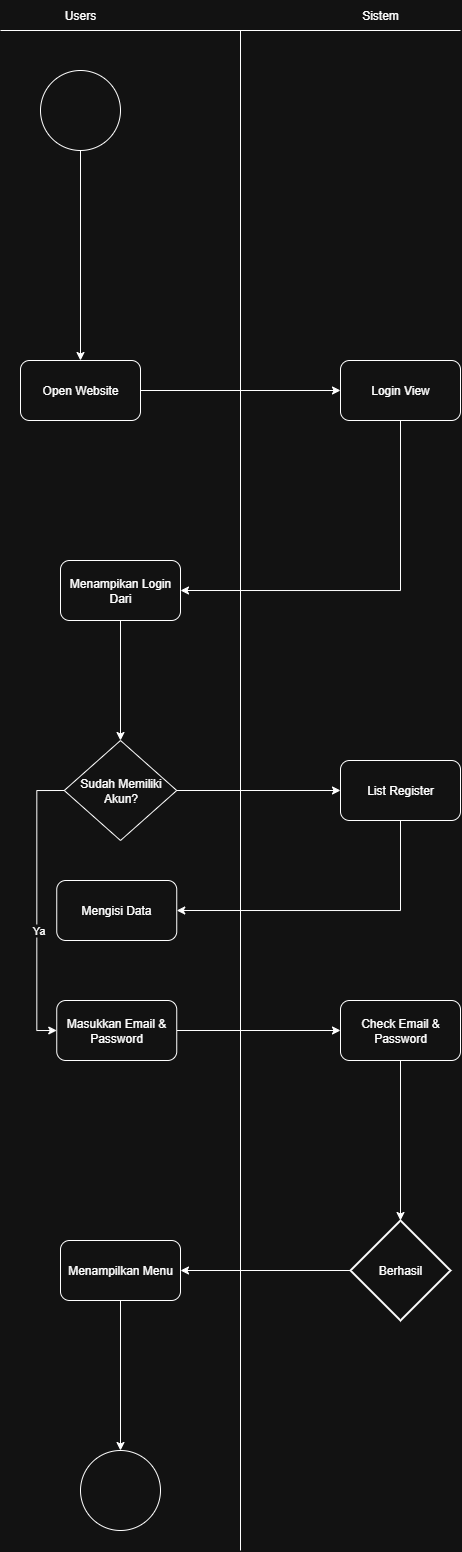

The diagram above was exported from draw.io. Its source (the exported page's mxGraphModel, read from the mxfile embedded in the PNG):
<mxGraphModel dx="820" dy="403" grid="1" gridSize="10" guides="1" tooltips="1" connect="1" arrows="1" fold="1" page="1" pageScale="1" pageWidth="850" pageHeight="1100" math="0" shadow="0">
  <root>
    <mxCell id="0" />
    <mxCell id="1" parent="0" />
    <mxCell id="mfJfBfFhYV3fI8r-Q2DB-1" value="" style="ellipse;whiteSpace=wrap;html=1;aspect=fixed;" vertex="1" parent="1">
      <mxGeometry x="160" y="120" width="80" height="80" as="geometry" />
    </mxCell>
    <mxCell id="mfJfBfFhYV3fI8r-Q2DB-2" value="Users" style="text;html=1;align=center;verticalAlign=middle;whiteSpace=wrap;rounded=0;" vertex="1" parent="1">
      <mxGeometry x="170" y="50" width="60" height="30" as="geometry" />
    </mxCell>
    <mxCell id="mfJfBfFhYV3fI8r-Q2DB-3" value="" style="endArrow=classic;html=1;rounded=0;exitX=0.5;exitY=1;exitDx=0;exitDy=0;entryX=0.5;entryY=0;entryDx=0;entryDy=0;" edge="1" parent="1" source="mfJfBfFhYV3fI8r-Q2DB-1" target="mfJfBfFhYV3fI8r-Q2DB-8">
      <mxGeometry width="50" height="50" relative="1" as="geometry">
        <mxPoint x="400" y="290" as="sourcePoint" />
        <mxPoint x="200" y="400" as="targetPoint" />
      </mxGeometry>
    </mxCell>
    <mxCell id="mfJfBfFhYV3fI8r-Q2DB-4" value="" style="endArrow=none;html=1;rounded=0;" edge="1" parent="1">
      <mxGeometry width="50" height="50" relative="1" as="geometry">
        <mxPoint x="360" y="80" as="sourcePoint" />
        <mxPoint x="360" y="1600" as="targetPoint" />
      </mxGeometry>
    </mxCell>
    <mxCell id="mfJfBfFhYV3fI8r-Q2DB-5" value="" style="endArrow=none;html=1;rounded=0;" edge="1" parent="1">
      <mxGeometry width="50" height="50" relative="1" as="geometry">
        <mxPoint x="120" y="80" as="sourcePoint" />
        <mxPoint x="580" y="80" as="targetPoint" />
      </mxGeometry>
    </mxCell>
    <mxCell id="mfJfBfFhYV3fI8r-Q2DB-6" value="Sistem" style="text;html=1;align=center;verticalAlign=middle;whiteSpace=wrap;rounded=0;" vertex="1" parent="1">
      <mxGeometry x="470" y="50" width="60" height="30" as="geometry" />
    </mxCell>
    <mxCell id="mfJfBfFhYV3fI8r-Q2DB-8" value="Open Website" style="rounded=1;whiteSpace=wrap;html=1;" vertex="1" parent="1">
      <mxGeometry x="140" y="410" width="120" height="60" as="geometry" />
    </mxCell>
    <mxCell id="mfJfBfFhYV3fI8r-Q2DB-9" value="" style="endArrow=classic;html=1;rounded=0;exitX=1;exitY=0.5;exitDx=0;exitDy=0;entryX=0;entryY=0.5;entryDx=0;entryDy=0;" edge="1" parent="1" source="mfJfBfFhYV3fI8r-Q2DB-8" target="mfJfBfFhYV3fI8r-Q2DB-10">
      <mxGeometry width="50" height="50" relative="1" as="geometry">
        <mxPoint x="400" y="360" as="sourcePoint" />
        <mxPoint x="440" y="440" as="targetPoint" />
      </mxGeometry>
    </mxCell>
    <mxCell id="mfJfBfFhYV3fI8r-Q2DB-11" style="edgeStyle=orthogonalEdgeStyle;rounded=0;orthogonalLoop=1;jettySize=auto;html=1;exitX=0.5;exitY=1;exitDx=0;exitDy=0;entryX=1;entryY=0.5;entryDx=0;entryDy=0;" edge="1" parent="1" source="mfJfBfFhYV3fI8r-Q2DB-10" target="mfJfBfFhYV3fI8r-Q2DB-12">
      <mxGeometry relative="1" as="geometry">
        <mxPoint x="260" y="640" as="targetPoint" />
        <Array as="points">
          <mxPoint x="520" y="640" />
        </Array>
      </mxGeometry>
    </mxCell>
    <mxCell id="mfJfBfFhYV3fI8r-Q2DB-10" value="Login View" style="rounded=1;whiteSpace=wrap;html=1;" vertex="1" parent="1">
      <mxGeometry x="460" y="410" width="120" height="60" as="geometry" />
    </mxCell>
    <mxCell id="mfJfBfFhYV3fI8r-Q2DB-14" style="edgeStyle=orthogonalEdgeStyle;rounded=0;orthogonalLoop=1;jettySize=auto;html=1;exitX=0.5;exitY=1;exitDx=0;exitDy=0;entryX=0.5;entryY=0;entryDx=0;entryDy=0;" edge="1" parent="1" source="mfJfBfFhYV3fI8r-Q2DB-12" target="mfJfBfFhYV3fI8r-Q2DB-13">
      <mxGeometry relative="1" as="geometry" />
    </mxCell>
    <mxCell id="mfJfBfFhYV3fI8r-Q2DB-12" value="Menampikan Login Dari" style="rounded=1;whiteSpace=wrap;html=1;" vertex="1" parent="1">
      <mxGeometry x="180" y="610" width="120" height="60" as="geometry" />
    </mxCell>
    <mxCell id="mfJfBfFhYV3fI8r-Q2DB-17" style="edgeStyle=orthogonalEdgeStyle;rounded=0;orthogonalLoop=1;jettySize=auto;html=1;exitX=0;exitY=0.5;exitDx=0;exitDy=0;entryX=0;entryY=0.5;entryDx=0;entryDy=0;" edge="1" parent="1" source="mfJfBfFhYV3fI8r-Q2DB-13" target="mfJfBfFhYV3fI8r-Q2DB-21">
      <mxGeometry relative="1" as="geometry">
        <mxPoint x="120" y="1080" as="targetPoint" />
      </mxGeometry>
    </mxCell>
    <mxCell id="mfJfBfFhYV3fI8r-Q2DB-19" value="Ya" style="edgeLabel;html=1;align=center;verticalAlign=middle;resizable=0;points=[];" vertex="1" connectable="0" parent="mfJfBfFhYV3fI8r-Q2DB-17">
      <mxGeometry x="0.1619" y="1" relative="1" as="geometry">
        <mxPoint as="offset" />
      </mxGeometry>
    </mxCell>
    <mxCell id="mfJfBfFhYV3fI8r-Q2DB-24" style="edgeStyle=orthogonalEdgeStyle;rounded=0;orthogonalLoop=1;jettySize=auto;html=1;exitX=1;exitY=0.5;exitDx=0;exitDy=0;entryX=0;entryY=0.5;entryDx=0;entryDy=0;" edge="1" parent="1" source="mfJfBfFhYV3fI8r-Q2DB-13" target="mfJfBfFhYV3fI8r-Q2DB-25">
      <mxGeometry relative="1" as="geometry">
        <mxPoint x="520" y="840" as="targetPoint" />
      </mxGeometry>
    </mxCell>
    <mxCell id="mfJfBfFhYV3fI8r-Q2DB-13" value="Sudah Memiliki Akun?" style="rhombus;whiteSpace=wrap;html=1;" vertex="1" parent="1">
      <mxGeometry x="183.75" y="790" width="112.5" height="100" as="geometry" />
    </mxCell>
    <mxCell id="mfJfBfFhYV3fI8r-Q2DB-20" value="Mengisi Data" style="rounded=1;whiteSpace=wrap;html=1;" vertex="1" parent="1">
      <mxGeometry x="176.25" y="930" width="120" height="60" as="geometry" />
    </mxCell>
    <mxCell id="mfJfBfFhYV3fI8r-Q2DB-27" style="edgeStyle=orthogonalEdgeStyle;rounded=0;orthogonalLoop=1;jettySize=auto;html=1;exitX=1;exitY=0.5;exitDx=0;exitDy=0;entryX=0;entryY=0.5;entryDx=0;entryDy=0;" edge="1" parent="1" source="mfJfBfFhYV3fI8r-Q2DB-21" target="mfJfBfFhYV3fI8r-Q2DB-28">
      <mxGeometry relative="1" as="geometry">
        <mxPoint x="460" y="1080" as="targetPoint" />
      </mxGeometry>
    </mxCell>
    <mxCell id="mfJfBfFhYV3fI8r-Q2DB-21" value="Masukkan Email &amp;amp; Password" style="rounded=1;whiteSpace=wrap;html=1;" vertex="1" parent="1">
      <mxGeometry x="176.25" y="1050" width="120" height="60" as="geometry" />
    </mxCell>
    <mxCell id="mfJfBfFhYV3fI8r-Q2DB-26" style="edgeStyle=orthogonalEdgeStyle;rounded=0;orthogonalLoop=1;jettySize=auto;html=1;exitX=0.5;exitY=1;exitDx=0;exitDy=0;entryX=1;entryY=0.5;entryDx=0;entryDy=0;" edge="1" parent="1" source="mfJfBfFhYV3fI8r-Q2DB-25" target="mfJfBfFhYV3fI8r-Q2DB-20">
      <mxGeometry relative="1" as="geometry">
        <mxPoint x="520.1666666666667" y="960" as="targetPoint" />
      </mxGeometry>
    </mxCell>
    <mxCell id="mfJfBfFhYV3fI8r-Q2DB-25" value="List Register" style="rounded=1;whiteSpace=wrap;html=1;" vertex="1" parent="1">
      <mxGeometry x="460" y="810" width="120" height="60" as="geometry" />
    </mxCell>
    <mxCell id="mfJfBfFhYV3fI8r-Q2DB-29" style="edgeStyle=orthogonalEdgeStyle;rounded=0;orthogonalLoop=1;jettySize=auto;html=1;exitX=0.5;exitY=1;exitDx=0;exitDy=0;entryX=0.5;entryY=0;entryDx=0;entryDy=0;entryPerimeter=0;" edge="1" parent="1" source="mfJfBfFhYV3fI8r-Q2DB-28" target="mfJfBfFhYV3fI8r-Q2DB-32">
      <mxGeometry relative="1" as="geometry">
        <mxPoint x="520" y="1250" as="targetPoint" />
      </mxGeometry>
    </mxCell>
    <mxCell id="mfJfBfFhYV3fI8r-Q2DB-28" value="Check Email &amp;amp; Password" style="rounded=1;whiteSpace=wrap;html=1;" vertex="1" parent="1">
      <mxGeometry x="460" y="1050" width="120" height="60" as="geometry" />
    </mxCell>
    <mxCell id="mfJfBfFhYV3fI8r-Q2DB-34" style="edgeStyle=orthogonalEdgeStyle;rounded=0;orthogonalLoop=1;jettySize=auto;html=1;exitX=0;exitY=0.5;exitDx=0;exitDy=0;exitPerimeter=0;entryX=1;entryY=0.5;entryDx=0;entryDy=0;" edge="1" parent="1" source="mfJfBfFhYV3fI8r-Q2DB-32" target="mfJfBfFhYV3fI8r-Q2DB-33">
      <mxGeometry relative="1" as="geometry" />
    </mxCell>
    <mxCell id="mfJfBfFhYV3fI8r-Q2DB-32" value="Berhasil" style="strokeWidth=2;html=1;shape=mxgraph.flowchart.decision;whiteSpace=wrap;" vertex="1" parent="1">
      <mxGeometry x="470" y="1270" width="100" height="100" as="geometry" />
    </mxCell>
    <mxCell id="mfJfBfFhYV3fI8r-Q2DB-36" style="edgeStyle=orthogonalEdgeStyle;rounded=0;orthogonalLoop=1;jettySize=auto;html=1;exitX=0.5;exitY=1;exitDx=0;exitDy=0;" edge="1" parent="1" source="mfJfBfFhYV3fI8r-Q2DB-33" target="mfJfBfFhYV3fI8r-Q2DB-35">
      <mxGeometry relative="1" as="geometry" />
    </mxCell>
    <mxCell id="mfJfBfFhYV3fI8r-Q2DB-33" value="Menampilkan Menu" style="rounded=1;whiteSpace=wrap;html=1;" vertex="1" parent="1">
      <mxGeometry x="180" y="1290" width="120" height="60" as="geometry" />
    </mxCell>
    <mxCell id="mfJfBfFhYV3fI8r-Q2DB-35" value="" style="ellipse;whiteSpace=wrap;html=1;aspect=fixed;" vertex="1" parent="1">
      <mxGeometry x="200" y="1500" width="80" height="80" as="geometry" />
    </mxCell>
  </root>
</mxGraphModel>